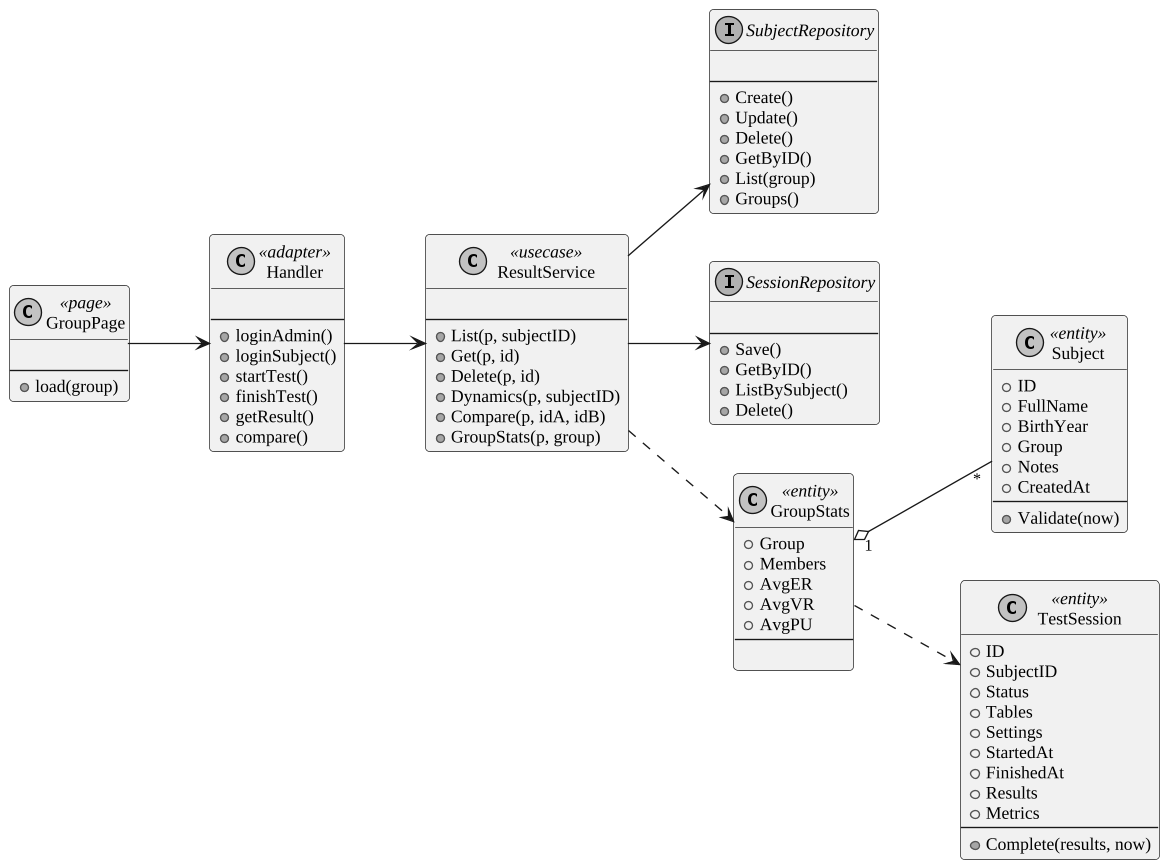

The diagram above was rendered by PlantUML. Its source (embedded in the PNG):
@startuml
skinparam monochrome true
skinparam shadowing false
skinparam defaultFontName "Liberation Serif"
skinparam defaultFontSize 13
skinparam dpi 130
skinparam ArrowFontSize 12
skinparam roundcorner 6
skinparam wrapWidth 320
left to right direction
class GroupPage <<page>> {

--
+ load(group)
}
class Handler <<adapter>> {

--
+ loginAdmin()
+ loginSubject()
+ startTest()
+ finishTest()
+ getResult()
+ compare()
}
class ResultService <<usecase>> {

--
+ List(p, subjectID)
+ Get(p, id)
+ Delete(p, id)
+ Dynamics(p, subjectID)
+ Compare(p, idA, idB)
+ GroupStats(p, group)
}
interface SubjectRepository {

--
+ Create()
+ Update()
+ Delete()
+ GetByID()
+ List(group)
+ Groups()
}
interface SessionRepository {

--
+ Save()
+ GetByID()
+ ListBySubject()
+ Delete()
}
class GroupStats <<entity>> {
+ Group
+ Members
+ AvgER
+ AvgVR
+ AvgPU
--

}
class Subject <<entity>> {
+ ID
+ FullName
+ BirthYear
+ Group
+ Notes
+ CreatedAt
--
+ Validate(now)
}
class TestSession <<entity>> {
+ ID
+ SubjectID
+ Status
+ Tables
+ Settings
+ StartedAt
+ FinishedAt
+ Results
+ Metrics
--
+ Complete(results, now)
}
GroupPage --> Handler
Handler --> ResultService
ResultService --> SubjectRepository
ResultService --> SessionRepository
ResultService ..> GroupStats
GroupStats "1" o-- "*" Subject
GroupStats ..> TestSession
@enduml